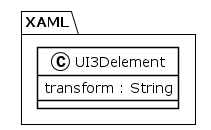

The diagram above was rendered by PlantUML. Its source (embedded in the PNG):
@startuml
!theme plain
package XAML {
class UI3Delement {
	 transform : String
}
}
@enduml